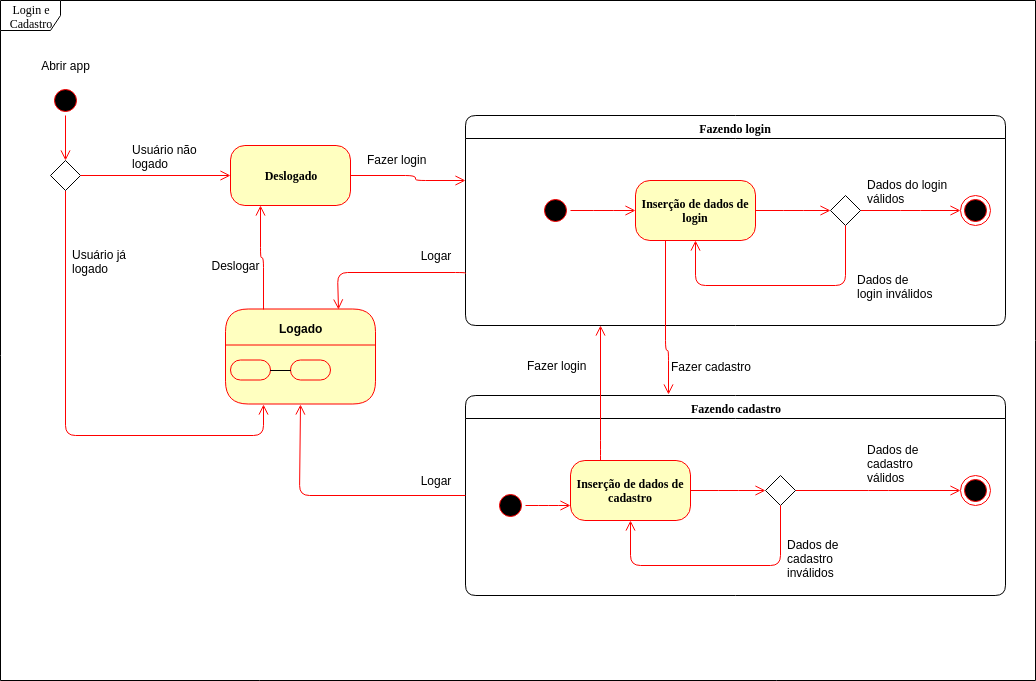

The diagram above was exported from draw.io. Its source (the exported page's mxGraphModel, read from the mxfile embedded in the PNG):
<mxGraphModel dx="801" dy="413" grid="1" gridSize="10" guides="1" tooltips="1" connect="1" arrows="1" fold="1" page="1" pageScale="1" pageWidth="1100" pageHeight="850" background="#ffffff" math="0" shadow="0">
  <root>
    <mxCell id="0" />
    <mxCell id="1" parent="0" />
    <mxCell id="382b91b5511bd0f7-1" value="" style="ellipse;html=1;shape=startState;fillColor=#000000;strokeColor=#ff0000;rounded=1;shadow=0;comic=0;labelBackgroundColor=none;fontFamily=Verdana;fontSize=12;fontColor=#000000;align=center;direction=south;" parent="1" vertex="1">
      <mxGeometry x="65" y="125" width="30" height="30" as="geometry" />
    </mxCell>
    <mxCell id="2a3bc250acf0617d-8" value="Login e Cadastro" style="shape=umlFrame;whiteSpace=wrap;html=1;rounded=1;shadow=0;comic=0;labelBackgroundColor=none;strokeColor=#000000;strokeWidth=1;fillColor=#ffffff;fontFamily=Verdana;fontSize=12;fontColor=#000000;align=center;" parent="1" vertex="1">
      <mxGeometry x="15" y="40" width="1035" height="680" as="geometry" />
    </mxCell>
    <mxCell id="2a3bc250acf0617d-9" style="edgeStyle=orthogonalEdgeStyle;html=1;labelBackgroundColor=none;endArrow=open;endSize=8;strokeColor=#ff0000;fontFamily=Verdana;fontSize=12;align=left;exitX=1;exitY=0.5;exitDx=0;exitDy=0;" parent="1" source="3z1QPzcCiQE7jvS5pXdy-36" edge="1">
      <mxGeometry relative="1" as="geometry">
        <mxPoint x="480" y="220" as="targetPoint" />
        <mxPoint x="500" y="60" as="sourcePoint" />
        <Array as="points">
          <mxPoint x="430" y="215" />
          <mxPoint x="430" y="220" />
        </Array>
      </mxGeometry>
    </mxCell>
    <mxCell id="_LUQMYdFPajJBorO399i-11" value="Fazendo login" style="swimlane;whiteSpace=wrap;html=1;rounded=1;shadow=0;comic=0;labelBackgroundColor=none;strokeColor=#000000;strokeWidth=1;fillColor=#ffffff;fontFamily=Verdana;fontSize=12;fontColor=#000000;align=center;" parent="1" vertex="1">
      <mxGeometry x="480" y="155" width="540" height="210" as="geometry" />
    </mxCell>
    <mxCell id="_LUQMYdFPajJBorO399i-12" style="edgeStyle=elbowEdgeStyle;html=1;labelBackgroundColor=none;endArrow=open;endSize=8;strokeColor=#ff0000;fontFamily=Verdana;fontSize=12;align=left;entryX=0;entryY=0.5;entryDx=0;entryDy=0;" parent="_LUQMYdFPajJBorO399i-11" source="_LUQMYdFPajJBorO399i-13" target="_LUQMYdFPajJBorO399i-26" edge="1">
      <mxGeometry relative="1" as="geometry">
        <mxPoint x="400" y="95" as="targetPoint" />
      </mxGeometry>
    </mxCell>
    <mxCell id="_LUQMYdFPajJBorO399i-13" value="&lt;b&gt;Inserção de dados de login&lt;/b&gt;" style="rounded=1;whiteSpace=wrap;html=1;arcSize=24;fillColor=#ffffc0;strokeColor=#ff0000;shadow=0;comic=0;labelBackgroundColor=none;fontFamily=Verdana;fontSize=12;fontColor=#000000;align=center;" parent="_LUQMYdFPajJBorO399i-11" vertex="1">
      <mxGeometry x="170" y="65" width="120" height="60" as="geometry" />
    </mxCell>
    <mxCell id="_LUQMYdFPajJBorO399i-14" value="" style="ellipse;html=1;shape=endState;fillColor=#000000;strokeColor=#ff0000;rounded=1;shadow=0;comic=0;labelBackgroundColor=none;fontFamily=Verdana;fontSize=12;fontColor=#000000;align=center;" parent="_LUQMYdFPajJBorO399i-11" vertex="1">
      <mxGeometry x="495" y="80" width="30" height="30" as="geometry" />
    </mxCell>
    <mxCell id="_LUQMYdFPajJBorO399i-15" style="edgeStyle=elbowEdgeStyle;html=1;labelBackgroundColor=none;endArrow=open;endSize=8;strokeColor=#ff0000;fontFamily=Verdana;fontSize=12;align=left;" parent="_LUQMYdFPajJBorO399i-11" source="_LUQMYdFPajJBorO399i-16" target="_LUQMYdFPajJBorO399i-13" edge="1">
      <mxGeometry relative="1" as="geometry" />
    </mxCell>
    <mxCell id="_LUQMYdFPajJBorO399i-16" value="" style="ellipse;html=1;shape=startState;fillColor=#000000;strokeColor=#ff0000;rounded=1;shadow=0;comic=0;labelBackgroundColor=none;fontFamily=Verdana;fontSize=12;fontColor=#000000;align=center;direction=south;" parent="_LUQMYdFPajJBorO399i-11" vertex="1">
      <mxGeometry x="75" y="80" width="30" height="30" as="geometry" />
    </mxCell>
    <mxCell id="_LUQMYdFPajJBorO399i-19" style="edgeStyle=elbowEdgeStyle;html=1;labelBackgroundColor=none;endArrow=open;endSize=8;strokeColor=#ff0000;fontFamily=Verdana;fontSize=12;align=left;exitX=1;exitY=0.5;exitDx=0;exitDy=0;" parent="_LUQMYdFPajJBorO399i-11" source="_LUQMYdFPajJBorO399i-26" target="_LUQMYdFPajJBorO399i-14" edge="1">
      <mxGeometry relative="1" as="geometry">
        <mxPoint x="705" y="95" as="sourcePoint" />
      </mxGeometry>
    </mxCell>
    <mxCell id="_LUQMYdFPajJBorO399i-26" value="" style="rhombus;whiteSpace=wrap;html=1;" parent="_LUQMYdFPajJBorO399i-11" vertex="1">
      <mxGeometry x="365" y="80" width="30" height="30" as="geometry" />
    </mxCell>
    <mxCell id="_LUQMYdFPajJBorO399i-27" value="Dados do login&lt;br&gt;válidos" style="text;html=1;resizable=0;points=[];autosize=1;align=left;verticalAlign=top;spacingTop=-4;" parent="_LUQMYdFPajJBorO399i-11" vertex="1">
      <mxGeometry x="400" y="60" width="100" height="30" as="geometry" />
    </mxCell>
    <mxCell id="_LUQMYdFPajJBorO399i-30" style="edgeStyle=elbowEdgeStyle;html=1;labelBackgroundColor=none;endArrow=open;endSize=8;strokeColor=#ff0000;fontFamily=Verdana;fontSize=12;align=left;exitX=0.5;exitY=1;exitDx=0;exitDy=0;entryX=0.5;entryY=1;entryDx=0;entryDy=0;" parent="_LUQMYdFPajJBorO399i-11" source="_LUQMYdFPajJBorO399i-26" target="_LUQMYdFPajJBorO399i-13" edge="1">
      <mxGeometry relative="1" as="geometry">
        <mxPoint x="115" y="105" as="sourcePoint" />
        <mxPoint x="190" y="160" as="targetPoint" />
        <Array as="points">
          <mxPoint x="300" y="170" />
        </Array>
      </mxGeometry>
    </mxCell>
    <mxCell id="_LUQMYdFPajJBorO399i-29" value="Dados de&lt;br&gt;login inválidos" style="text;html=1;resizable=0;points=[];autosize=1;align=left;verticalAlign=top;spacingTop=-4;" parent="_LUQMYdFPajJBorO399i-11" vertex="1">
      <mxGeometry x="390" y="155" width="90" height="30" as="geometry" />
    </mxCell>
    <mxCell id="_LUQMYdFPajJBorO399i-21" value="Usuário já&amp;nbsp;&lt;br&gt;logado" style="text;html=1;resizable=0;points=[];autosize=1;align=left;verticalAlign=top;spacingTop=-4;" parent="1" vertex="1">
      <mxGeometry x="85" y="285" width="70" height="30" as="geometry" />
    </mxCell>
    <mxCell id="_LUQMYdFPajJBorO399i-23" value="Usuário não&amp;nbsp;&lt;br&gt;logado" style="text;html=1;resizable=0;points=[];autosize=1;align=left;verticalAlign=top;spacingTop=-4;" parent="1" vertex="1">
      <mxGeometry x="145" y="180" width="80" height="30" as="geometry" />
    </mxCell>
    <mxCell id="_LUQMYdFPajJBorO399i-31" value="Fazendo cadastro" style="swimlane;whiteSpace=wrap;html=1;rounded=1;shadow=0;comic=0;labelBackgroundColor=none;strokeColor=#000000;strokeWidth=1;fillColor=#ffffff;fontFamily=Verdana;fontSize=12;fontColor=#000000;align=center;" parent="1" vertex="1">
      <mxGeometry x="480" y="435" width="540" height="200" as="geometry">
        <mxRectangle x="480" y="435" width="120" height="23" as="alternateBounds" />
      </mxGeometry>
    </mxCell>
    <mxCell id="_LUQMYdFPajJBorO399i-32" style="edgeStyle=elbowEdgeStyle;html=1;labelBackgroundColor=none;endArrow=open;endSize=8;strokeColor=#ff0000;fontFamily=Verdana;fontSize=12;align=left;entryX=0;entryY=0.5;entryDx=0;entryDy=0;" parent="_LUQMYdFPajJBorO399i-31" source="_LUQMYdFPajJBorO399i-33" target="_LUQMYdFPajJBorO399i-38" edge="1">
      <mxGeometry relative="1" as="geometry">
        <mxPoint x="400" y="95" as="targetPoint" />
      </mxGeometry>
    </mxCell>
    <mxCell id="_LUQMYdFPajJBorO399i-33" value="&lt;b&gt;Inserção de dados de cadastro&lt;/b&gt;" style="rounded=1;whiteSpace=wrap;html=1;arcSize=24;fillColor=#ffffc0;strokeColor=#ff0000;shadow=0;comic=0;labelBackgroundColor=none;fontFamily=Verdana;fontSize=12;fontColor=#000000;align=center;" parent="_LUQMYdFPajJBorO399i-31" vertex="1">
      <mxGeometry x="105" y="65" width="120" height="60" as="geometry" />
    </mxCell>
    <mxCell id="_LUQMYdFPajJBorO399i-34" value="" style="ellipse;html=1;shape=endState;fillColor=#000000;strokeColor=#ff0000;rounded=1;shadow=0;comic=0;labelBackgroundColor=none;fontFamily=Verdana;fontSize=12;fontColor=#000000;align=center;" parent="_LUQMYdFPajJBorO399i-31" vertex="1">
      <mxGeometry x="495" y="80" width="30" height="30" as="geometry" />
    </mxCell>
    <mxCell id="_LUQMYdFPajJBorO399i-35" style="edgeStyle=elbowEdgeStyle;html=1;labelBackgroundColor=none;endArrow=open;endSize=8;strokeColor=#ff0000;fontFamily=Verdana;fontSize=12;align=left;entryX=0;entryY=0.75;entryDx=0;entryDy=0;" parent="_LUQMYdFPajJBorO399i-31" source="_LUQMYdFPajJBorO399i-36" target="_LUQMYdFPajJBorO399i-33" edge="1">
      <mxGeometry relative="1" as="geometry" />
    </mxCell>
    <mxCell id="_LUQMYdFPajJBorO399i-36" value="" style="ellipse;html=1;shape=startState;fillColor=#000000;strokeColor=#ff0000;rounded=1;shadow=0;comic=0;labelBackgroundColor=none;fontFamily=Verdana;fontSize=12;fontColor=#000000;align=center;direction=south;" parent="_LUQMYdFPajJBorO399i-31" vertex="1">
      <mxGeometry x="30" y="95" width="30" height="30" as="geometry" />
    </mxCell>
    <mxCell id="_LUQMYdFPajJBorO399i-37" style="edgeStyle=elbowEdgeStyle;html=1;labelBackgroundColor=none;endArrow=open;endSize=8;strokeColor=#ff0000;fontFamily=Verdana;fontSize=12;align=left;exitX=1;exitY=0.5;exitDx=0;exitDy=0;" parent="_LUQMYdFPajJBorO399i-31" source="_LUQMYdFPajJBorO399i-38" target="_LUQMYdFPajJBorO399i-34" edge="1">
      <mxGeometry relative="1" as="geometry">
        <mxPoint x="705" y="95" as="sourcePoint" />
      </mxGeometry>
    </mxCell>
    <mxCell id="_LUQMYdFPajJBorO399i-38" value="" style="rhombus;whiteSpace=wrap;html=1;" parent="_LUQMYdFPajJBorO399i-31" vertex="1">
      <mxGeometry x="300" y="80" width="30" height="30" as="geometry" />
    </mxCell>
    <mxCell id="_LUQMYdFPajJBorO399i-39" value="Dados de&lt;br&gt;cadastro&amp;nbsp;&amp;nbsp;&lt;br&gt;válidos&amp;nbsp;" style="text;html=1;resizable=0;points=[];autosize=1;align=left;verticalAlign=top;spacingTop=-4;" parent="_LUQMYdFPajJBorO399i-31" vertex="1">
      <mxGeometry x="400" y="45" width="70" height="40" as="geometry" />
    </mxCell>
    <mxCell id="_LUQMYdFPajJBorO399i-40" style="edgeStyle=elbowEdgeStyle;html=1;labelBackgroundColor=none;endArrow=open;endSize=8;strokeColor=#ff0000;fontFamily=Verdana;fontSize=12;align=left;exitX=0.5;exitY=1;exitDx=0;exitDy=0;entryX=0.5;entryY=1;entryDx=0;entryDy=0;" parent="_LUQMYdFPajJBorO399i-31" source="_LUQMYdFPajJBorO399i-38" target="_LUQMYdFPajJBorO399i-33" edge="1">
      <mxGeometry relative="1" as="geometry">
        <mxPoint x="115" y="105" as="sourcePoint" />
        <mxPoint x="190" y="160" as="targetPoint" />
        <Array as="points">
          <mxPoint x="300" y="170" />
        </Array>
      </mxGeometry>
    </mxCell>
    <mxCell id="_LUQMYdFPajJBorO399i-41" value="Dados de&lt;br&gt;cadastro&lt;br&gt;inválidos" style="text;html=1;resizable=0;points=[];autosize=1;align=left;verticalAlign=top;spacingTop=-4;" parent="_LUQMYdFPajJBorO399i-31" vertex="1">
      <mxGeometry x="320" y="140" width="70" height="40" as="geometry" />
    </mxCell>
    <mxCell id="_LUQMYdFPajJBorO399i-48" style="edgeStyle=orthogonalEdgeStyle;html=1;labelBackgroundColor=none;endArrow=open;endSize=8;strokeColor=#ff0000;fontFamily=Verdana;fontSize=12;align=left;exitX=0.25;exitY=0;exitDx=0;exitDy=0;entryX=0.25;entryY=1;entryDx=0;entryDy=0;" parent="1" source="_LUQMYdFPajJBorO399i-33" target="_LUQMYdFPajJBorO399i-11" edge="1">
      <mxGeometry relative="1" as="geometry">
        <mxPoint x="420.8333333333335" y="525" as="sourcePoint" />
        <mxPoint x="495" y="505" as="targetPoint" />
        <Array as="points">
          <mxPoint x="615" y="490" />
          <mxPoint x="615" y="490" />
        </Array>
      </mxGeometry>
    </mxCell>
    <mxCell id="QjAJy6AU_Y17JvNeogcr-1" value="Fazer cadastro" style="text;html=1;strokeColor=none;fillColor=none;align=center;verticalAlign=middle;whiteSpace=wrap;rounded=0;" parent="1" vertex="1">
      <mxGeometry x="680" y="396" width="90" height="20" as="geometry" />
    </mxCell>
    <mxCell id="QjAJy6AU_Y17JvNeogcr-5" style="edgeStyle=orthogonalEdgeStyle;html=1;labelBackgroundColor=none;endArrow=open;endSize=8;strokeColor=#ff0000;fontFamily=Verdana;fontSize=12;align=left;entryX=0.25;entryY=1;entryDx=0;entryDy=0;" parent="1" source="3z1QPzcCiQE7jvS5pXdy-33" target="3z1QPzcCiQE7jvS5pXdy-16" edge="1">
      <mxGeometry relative="1" as="geometry">
        <mxPoint x="80" y="210" as="sourcePoint" />
        <mxPoint x="340" y="510" as="targetPoint" />
        <Array as="points">
          <mxPoint x="80" y="475" />
          <mxPoint x="278" y="475" />
        </Array>
      </mxGeometry>
    </mxCell>
    <mxCell id="QjAJy6AU_Y17JvNeogcr-6" style="edgeStyle=orthogonalEdgeStyle;html=1;labelBackgroundColor=none;endArrow=open;endSize=8;strokeColor=#ff0000;fontFamily=Verdana;fontSize=12;align=left;entryX=0.5;entryY=1;entryDx=0;entryDy=0;exitX=0;exitY=0.5;exitDx=0;exitDy=0;" parent="1" source="_LUQMYdFPajJBorO399i-31" target="3z1QPzcCiQE7jvS5pXdy-16" edge="1">
      <mxGeometry relative="1" as="geometry">
        <mxPoint x="480" y="550" as="sourcePoint" />
        <mxPoint x="380" y="490" as="targetPoint" />
        <Array as="points">
          <mxPoint x="314" y="535" />
        </Array>
      </mxGeometry>
    </mxCell>
    <mxCell id="QjAJy6AU_Y17JvNeogcr-8" style="edgeStyle=orthogonalEdgeStyle;html=1;labelBackgroundColor=none;endArrow=open;endSize=8;strokeColor=#ff0000;fontFamily=Verdana;fontSize=12;align=left;exitX=0;exitY=0.75;exitDx=0;exitDy=0;entryX=0.75;entryY=0;entryDx=0;entryDy=0;" parent="1" source="_LUQMYdFPajJBorO399i-11" target="3z1QPzcCiQE7jvS5pXdy-16" edge="1">
      <mxGeometry relative="1" as="geometry">
        <mxPoint x="410" y="310" as="sourcePoint" />
        <mxPoint x="380" y="350" as="targetPoint" />
        <Array as="points">
          <mxPoint x="352" y="312" />
        </Array>
      </mxGeometry>
    </mxCell>
    <mxCell id="QjAJy6AU_Y17JvNeogcr-10" value="Abrir app" style="text;html=1;strokeColor=none;fillColor=none;align=center;verticalAlign=middle;whiteSpace=wrap;rounded=0;" parent="1" vertex="1">
      <mxGeometry x="52.5" y="95" width="55" height="20" as="geometry" />
    </mxCell>
    <mxCell id="_LUQMYdFPajJBorO399i-44" style="edgeStyle=orthogonalEdgeStyle;html=1;labelBackgroundColor=none;endArrow=open;endSize=8;strokeColor=#ff0000;fontFamily=Verdana;fontSize=12;align=left;entryX=0.375;entryY=-0.007;entryDx=0;entryDy=0;exitX=0.25;exitY=1;exitDx=0;exitDy=0;entryPerimeter=0;" parent="1" source="_LUQMYdFPajJBorO399i-13" target="_LUQMYdFPajJBorO399i-31" edge="1">
      <mxGeometry relative="1" as="geometry">
        <mxPoint x="645" y="390" as="sourcePoint" />
        <mxPoint x="685" y="345" as="targetPoint" />
        <Array as="points">
          <mxPoint x="680" y="390" />
          <mxPoint x="683" y="390" />
        </Array>
      </mxGeometry>
    </mxCell>
    <mxCell id="QjAJy6AU_Y17JvNeogcr-14" value="Logar" style="text;html=1;strokeColor=none;fillColor=none;align=center;verticalAlign=middle;whiteSpace=wrap;rounded=0;" parent="1" vertex="1">
      <mxGeometry x="430" y="285" width="40" height="20" as="geometry" />
    </mxCell>
    <mxCell id="QjAJy6AU_Y17JvNeogcr-15" value="Logar" style="text;html=1;strokeColor=none;fillColor=none;align=center;verticalAlign=middle;whiteSpace=wrap;rounded=0;" parent="1" vertex="1">
      <mxGeometry x="430" y="510" width="40" height="20" as="geometry" />
    </mxCell>
    <mxCell id="QjAJy6AU_Y17JvNeogcr-17" value="Fazer login" style="text;html=1;resizable=0;points=[];autosize=1;align=left;verticalAlign=top;spacingTop=-4;" parent="1" vertex="1">
      <mxGeometry x="540" y="396" width="70" height="20" as="geometry" />
    </mxCell>
    <mxCell id="3z1QPzcCiQE7jvS5pXdy-16" value="Logado" style="swimlane;html=1;fontStyle=1;align=center;verticalAlign=middle;childLayout=stackLayout;horizontal=1;startSize=36;horizontalStack=0;resizeParent=0;resizeLast=1;container=0;fontColor=#000000;collapsible=0;rounded=1;arcSize=21;strokeColor=#ff0000;fillColor=#ffffc0;swimlaneFillColor=#ffffc0;" parent="1" vertex="1">
      <mxGeometry x="240" y="348.5" width="150" height="95" as="geometry" />
    </mxCell>
    <mxCell id="3z1QPzcCiQE7jvS5pXdy-17" value="" style="group" parent="3z1QPzcCiQE7jvS5pXdy-16" vertex="1" connectable="0">
      <mxGeometry y="36" width="150" height="59" as="geometry" />
    </mxCell>
    <mxCell id="3z1QPzcCiQE7jvS5pXdy-18" value="" style="html=1;strokeColor=none;fillColor=none;" parent="3z1QPzcCiQE7jvS5pXdy-17" vertex="1">
      <mxGeometry width="110" height="50" as="geometry" />
    </mxCell>
    <mxCell id="3z1QPzcCiQE7jvS5pXdy-19" value="" style="group" parent="3z1QPzcCiQE7jvS5pXdy-17" vertex="1" connectable="0">
      <mxGeometry x="5" y="15" width="100" height="20" as="geometry" />
    </mxCell>
    <mxCell id="3z1QPzcCiQE7jvS5pXdy-20" value="" style="rounded=1;whiteSpace=wrap;html=1;arcSize=50;fillColor=#ffffc0;strokeColor=#ff0000;shadow=0;comic=0;labelBackgroundColor=none;fontFamily=Verdana;fontSize=12;fontColor=#000000;align=center;" parent="3z1QPzcCiQE7jvS5pXdy-19" vertex="1">
      <mxGeometry width="40" height="20" as="geometry" />
    </mxCell>
    <mxCell id="3z1QPzcCiQE7jvS5pXdy-21" value="" style="rounded=1;whiteSpace=wrap;html=1;arcSize=50;fillColor=#ffffc0;strokeColor=#ff0000;shadow=0;comic=0;labelBackgroundColor=none;fontFamily=Verdana;fontSize=12;fontColor=#000000;align=center;" parent="3z1QPzcCiQE7jvS5pXdy-19" vertex="1">
      <mxGeometry x="60" width="40" height="20" as="geometry" />
    </mxCell>
    <mxCell id="3z1QPzcCiQE7jvS5pXdy-22" value="" style="edgeStyle=orthogonalEdgeStyle;rounded=0;orthogonalLoop=1;jettySize=auto;html=1;endArrow=none;endFill=0;" parent="3z1QPzcCiQE7jvS5pXdy-19" source="3z1QPzcCiQE7jvS5pXdy-20" target="3z1QPzcCiQE7jvS5pXdy-21" edge="1">
      <mxGeometry relative="1" as="geometry" />
    </mxCell>
    <mxCell id="3z1QPzcCiQE7jvS5pXdy-33" value="" style="rhombus;whiteSpace=wrap;html=1;" parent="1" vertex="1">
      <mxGeometry x="65" y="200" width="30" height="30" as="geometry" />
    </mxCell>
    <mxCell id="3z1QPzcCiQE7jvS5pXdy-35" style="edgeStyle=orthogonalEdgeStyle;html=1;labelBackgroundColor=none;endArrow=open;endSize=8;strokeColor=#ff0000;fontFamily=Verdana;fontSize=12;align=left;entryX=0.5;entryY=0;entryDx=0;entryDy=0;exitX=1;exitY=0.5;exitDx=0;exitDy=0;" parent="1" source="382b91b5511bd0f7-1" target="3z1QPzcCiQE7jvS5pXdy-33" edge="1">
      <mxGeometry relative="1" as="geometry">
        <mxPoint x="70" y="180" as="sourcePoint" />
        <mxPoint x="353" y="444" as="targetPoint" />
        <Array as="points" />
      </mxGeometry>
    </mxCell>
    <mxCell id="3z1QPzcCiQE7jvS5pXdy-36" value="&lt;b&gt;Deslogado&lt;/b&gt;" style="rounded=1;whiteSpace=wrap;html=1;arcSize=24;fillColor=#ffffc0;strokeColor=#ff0000;shadow=0;comic=0;labelBackgroundColor=none;fontFamily=Verdana;fontSize=12;fontColor=#000000;align=center;" parent="1" vertex="1">
      <mxGeometry x="245" y="185" width="120" height="60" as="geometry" />
    </mxCell>
    <mxCell id="3z1QPzcCiQE7jvS5pXdy-37" style="edgeStyle=orthogonalEdgeStyle;html=1;labelBackgroundColor=none;endArrow=open;endSize=8;strokeColor=#ff0000;fontFamily=Verdana;fontSize=12;align=left;entryX=0;entryY=0.5;entryDx=0;entryDy=0;exitX=1;exitY=0.5;exitDx=0;exitDy=0;" parent="1" source="3z1QPzcCiQE7jvS5pXdy-33" target="3z1QPzcCiQE7jvS5pXdy-36" edge="1">
      <mxGeometry relative="1" as="geometry">
        <mxPoint x="180" y="227.5" as="sourcePoint" />
        <mxPoint x="180" y="272.5" as="targetPoint" />
        <Array as="points" />
      </mxGeometry>
    </mxCell>
    <mxCell id="3z1QPzcCiQE7jvS5pXdy-42" style="edgeStyle=orthogonalEdgeStyle;html=1;labelBackgroundColor=none;endArrow=open;endSize=8;strokeColor=#ff0000;fontFamily=Verdana;fontSize=12;align=left;entryX=0.25;entryY=1;entryDx=0;entryDy=0;exitX=0.25;exitY=0;exitDx=0;exitDy=0;" parent="1" source="3z1QPzcCiQE7jvS5pXdy-16" target="3z1QPzcCiQE7jvS5pXdy-36" edge="1">
      <mxGeometry relative="1" as="geometry">
        <mxPoint x="315" y="307.5" as="sourcePoint" />
        <mxPoint x="315" y="262.5" as="targetPoint" />
        <Array as="points" />
      </mxGeometry>
    </mxCell>
    <mxCell id="3z1QPzcCiQE7jvS5pXdy-46" value="Fazer login" style="text;html=1;resizable=0;points=[];autosize=1;align=left;verticalAlign=top;spacingTop=-4;" parent="1" vertex="1">
      <mxGeometry x="380" y="190" width="70" height="20" as="geometry" />
    </mxCell>
    <mxCell id="3z1QPzcCiQE7jvS5pXdy-47" value="Deslogar" style="text;html=1;strokeColor=none;fillColor=none;align=center;verticalAlign=middle;whiteSpace=wrap;rounded=0;" parent="1" vertex="1">
      <mxGeometry x="230" y="295" width="40" height="20" as="geometry" />
    </mxCell>
  </root>
</mxGraphModel>